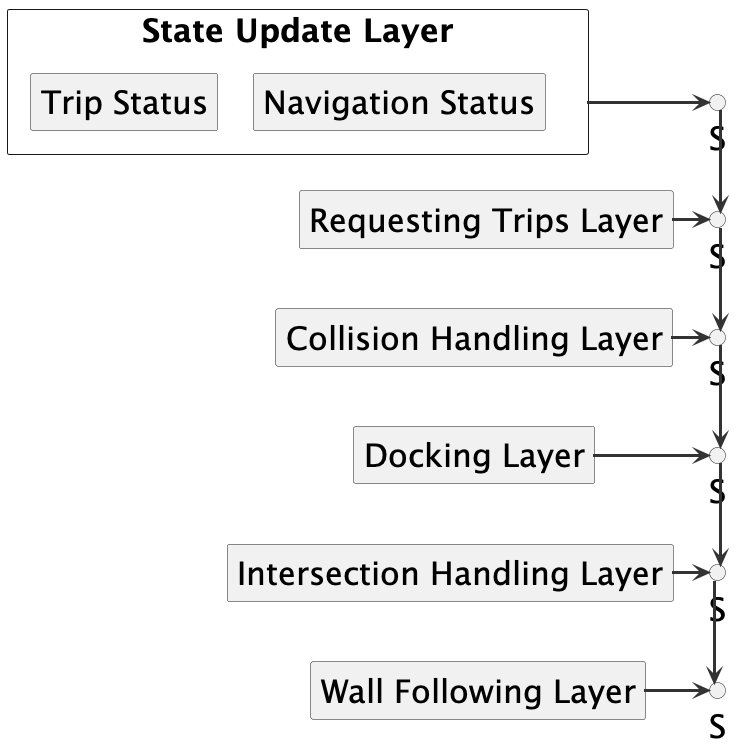

The diagram above was rendered by PlantUML. Its source (embedded in the PNG):
@startuml
skinparam defaultFontSize 32
skinparam componentStyle rectangle
skinparam shadowing false
skinparam linetype ortho

skinparam arrow {
  Thickness 3
  Color #333333
}

rectangle "State Update Layer" as STATE {
  component "Trip Status"
  component "Navigation Status"
}

component "Requesting Trips Layer" as REQ
component "Collision Handling Layer" as COLL
component "Docking Layer" as DOCK
component "Intersection Handling Layer" as INT
component "Wall Following Layer" as WALL

circle "S" as S1
circle "S" as S2
circle "S" as S3
circle "S" as S4
circle "S" as S5
circle "S" as S6

STATE -[hidden]-> REQ
REQ   -[hidden]-> COLL
COLL  -[hidden]-> DOCK
DOCK  -[hidden]-> INT
INT   -[hidden]-> WALL

S1 -[hidden]-> S2
S2 -[hidden]-> S3
S3 -[hidden]-> S4
S4 -[hidden]-> S5
S5 -[hidden]-> S6

STATE -> S1
REQ   -> S2
COLL  -> S3
DOCK  -> S4
INT   -> S5
WALL  -> S6

S1 --> S2
S2 --> S3
S3 --> S4
S4 --> S5
S5 --> S6

@enduml